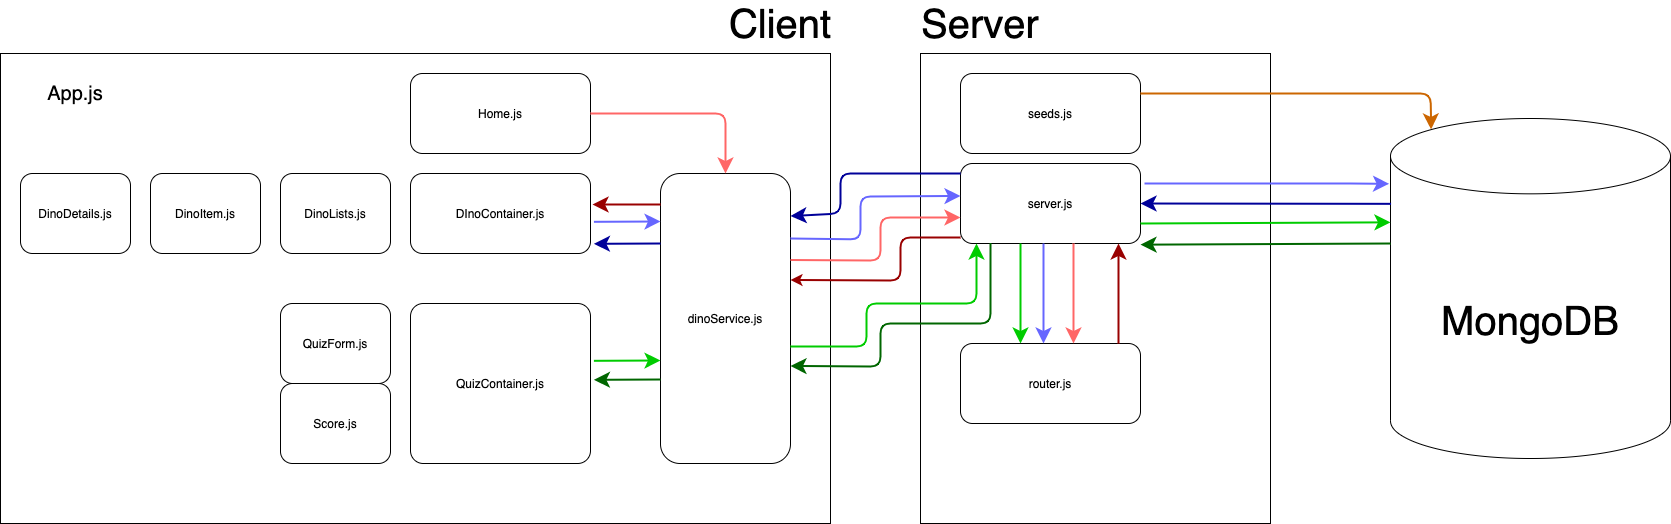

The diagram above was exported from draw.io. Its source (the exported page's mxGraphModel, read from the mxfile embedded in the PNG):
<mxGraphModel dx="2532" dy="878" grid="1" gridSize="10" guides="1" tooltips="1" connect="1" arrows="1" fold="1" page="1" pageScale="1" pageWidth="827" pageHeight="1169" math="0" shadow="0">
  <root>
    <mxCell id="0" />
    <mxCell id="1" parent="0" />
    <mxCell id="HHuKCilpXihRQzWT8LTN-1" value="" style="rounded=0;whiteSpace=wrap;html=1;fillColor=none;" vertex="1" parent="1">
      <mxGeometry x="-300" y="90" width="830" height="470" as="geometry" />
    </mxCell>
    <mxCell id="HHuKCilpXihRQzWT8LTN-2" value="" style="rounded=0;whiteSpace=wrap;html=1;fillColor=none;" vertex="1" parent="1">
      <mxGeometry x="620" y="90" width="350" height="470" as="geometry" />
    </mxCell>
    <mxCell id="HHuKCilpXihRQzWT8LTN-4" value="&lt;font style=&quot;font-size: 40px&quot;&gt;MongoDB&lt;/font&gt;" style="shape=cylinder3;whiteSpace=wrap;html=1;boundedLbl=1;backgroundOutline=1;size=37.66668701171875;fillColor=none;" vertex="1" parent="1">
      <mxGeometry x="1090" y="155" width="280" height="340" as="geometry" />
    </mxCell>
    <mxCell id="HHuKCilpXihRQzWT8LTN-5" value="&lt;font style=&quot;font-size: 40px&quot;&gt;Client&lt;/font&gt;" style="text;html=1;strokeColor=none;fillColor=none;align=center;verticalAlign=middle;whiteSpace=wrap;rounded=0;" vertex="1" parent="1">
      <mxGeometry x="460" y="50" width="40" height="20" as="geometry" />
    </mxCell>
    <mxCell id="HHuKCilpXihRQzWT8LTN-6" value="Home.js" style="rounded=1;whiteSpace=wrap;html=1;fillColor=none;" vertex="1" parent="1">
      <mxGeometry x="110" y="110" width="180" height="80" as="geometry" />
    </mxCell>
    <mxCell id="HHuKCilpXihRQzWT8LTN-7" value="DInoContainer.js" style="rounded=1;whiteSpace=wrap;html=1;fillColor=none;" vertex="1" parent="1">
      <mxGeometry x="110" y="210" width="180" height="80" as="geometry" />
    </mxCell>
    <mxCell id="HHuKCilpXihRQzWT8LTN-10" value="DinoDetails.js" style="rounded=1;whiteSpace=wrap;html=1;fillColor=none;" vertex="1" parent="1">
      <mxGeometry x="-280" y="210" width="110" height="80" as="geometry" />
    </mxCell>
    <mxCell id="HHuKCilpXihRQzWT8LTN-11" value="dinoService.js" style="rounded=1;whiteSpace=wrap;html=1;fillColor=none;" vertex="1" parent="1">
      <mxGeometry x="360" y="210" width="130" height="290" as="geometry" />
    </mxCell>
    <mxCell id="HHuKCilpXihRQzWT8LTN-12" value="QuizContainer.js" style="rounded=1;whiteSpace=wrap;html=1;fillColor=none;arcSize=8;" vertex="1" parent="1">
      <mxGeometry x="110" y="340" width="180" height="160" as="geometry" />
    </mxCell>
    <mxCell id="HHuKCilpXihRQzWT8LTN-13" value="QuizForm.js" style="rounded=1;whiteSpace=wrap;html=1;fillColor=none;" vertex="1" parent="1">
      <mxGeometry x="-20" y="340" width="110" height="80" as="geometry" />
    </mxCell>
    <mxCell id="HHuKCilpXihRQzWT8LTN-16" value="DinoItem.js" style="rounded=1;whiteSpace=wrap;html=1;fillColor=none;" vertex="1" parent="1">
      <mxGeometry x="-150" y="210" width="110" height="80" as="geometry" />
    </mxCell>
    <mxCell id="HHuKCilpXihRQzWT8LTN-17" value="DinoLists.js" style="rounded=1;whiteSpace=wrap;html=1;fillColor=none;" vertex="1" parent="1">
      <mxGeometry x="-20" y="210" width="110" height="80" as="geometry" />
    </mxCell>
    <mxCell id="HHuKCilpXihRQzWT8LTN-18" value="Score.js" style="rounded=1;whiteSpace=wrap;html=1;fillColor=none;" vertex="1" parent="1">
      <mxGeometry x="-20" y="420" width="110" height="80" as="geometry" />
    </mxCell>
    <mxCell id="HHuKCilpXihRQzWT8LTN-19" value="&lt;span style=&quot;font-size: 40px&quot;&gt;Server&lt;/span&gt;" style="text;html=1;strokeColor=none;fillColor=none;align=center;verticalAlign=middle;whiteSpace=wrap;rounded=0;" vertex="1" parent="1">
      <mxGeometry x="660" y="50" width="40" height="20" as="geometry" />
    </mxCell>
    <mxCell id="HHuKCilpXihRQzWT8LTN-21" value="seeds.js" style="rounded=1;whiteSpace=wrap;html=1;fillColor=none;" vertex="1" parent="1">
      <mxGeometry x="660" y="110" width="180" height="80" as="geometry" />
    </mxCell>
    <mxCell id="HHuKCilpXihRQzWT8LTN-22" value="server.js" style="rounded=1;whiteSpace=wrap;html=1;fillColor=none;" vertex="1" parent="1">
      <mxGeometry x="660" y="200" width="180" height="80" as="geometry" />
    </mxCell>
    <mxCell id="HHuKCilpXihRQzWT8LTN-23" value="router.js" style="rounded=1;whiteSpace=wrap;html=1;fillColor=none;" vertex="1" parent="1">
      <mxGeometry x="660" y="380" width="180" height="80" as="geometry" />
    </mxCell>
    <mxCell id="HHuKCilpXihRQzWT8LTN-26" value="" style="endArrow=classic;html=1;strokeWidth=2;endFill=1;endSize=10;exitX=1;exitY=0.5;exitDx=0;exitDy=0;entryX=0.5;entryY=0;entryDx=0;entryDy=0;strokeColor=#FF6666;" edge="1" parent="1" source="HHuKCilpXihRQzWT8LTN-6" target="HHuKCilpXihRQzWT8LTN-11">
      <mxGeometry width="50" height="50" relative="1" as="geometry">
        <mxPoint x="340" y="60" as="sourcePoint" />
        <mxPoint x="390" y="10" as="targetPoint" />
        <Array as="points">
          <mxPoint x="425" y="150" />
        </Array>
      </mxGeometry>
    </mxCell>
    <mxCell id="HHuKCilpXihRQzWT8LTN-28" value="" style="endArrow=classic;html=1;strokeWidth=2;endFill=1;endSize=10;exitX=1;exitY=0.25;exitDx=0;exitDy=0;entryX=0;entryY=0.5;entryDx=0;entryDy=0;strokeColor=#FF6666;" edge="1" parent="1">
      <mxGeometry width="50" height="50" relative="1" as="geometry">
        <mxPoint x="490" y="296.5" as="sourcePoint" />
        <mxPoint x="660" y="254" as="targetPoint" />
        <Array as="points">
          <mxPoint x="580" y="297" />
          <mxPoint x="580" y="254" />
        </Array>
      </mxGeometry>
    </mxCell>
    <mxCell id="HHuKCilpXihRQzWT8LTN-30" value="" style="endArrow=classic;html=1;strokeWidth=2;endFill=1;endSize=10;entryX=0.5;entryY=0;entryDx=0;entryDy=0;strokeColor=#FF6666;" edge="1" parent="1">
      <mxGeometry width="50" height="50" relative="1" as="geometry">
        <mxPoint x="773" y="280" as="sourcePoint" />
        <mxPoint x="773" y="380" as="targetPoint" />
        <Array as="points">
          <mxPoint x="773" y="280" />
        </Array>
      </mxGeometry>
    </mxCell>
    <mxCell id="HHuKCilpXihRQzWT8LTN-38" value="" style="endArrow=classic;html=1;endSize=10;strokeColor=#990000;strokeWidth=2;entryX=0.75;entryY=1;entryDx=0;entryDy=0;exitX=0.75;exitY=0;exitDx=0;exitDy=0;" edge="1" parent="1">
      <mxGeometry width="50" height="50" relative="1" as="geometry">
        <mxPoint x="818" y="380" as="sourcePoint" />
        <mxPoint x="818" y="280" as="targetPoint" />
      </mxGeometry>
    </mxCell>
    <mxCell id="HHuKCilpXihRQzWT8LTN-40" value="" style="endArrow=none;html=1;strokeWidth=2;endFill=0;endSize=10;exitX=1;exitY=0.25;exitDx=0;exitDy=0;entryX=0;entryY=0.5;entryDx=0;entryDy=0;strokeColor=#990000;startArrow=classic;startFill=1;" edge="1" parent="1">
      <mxGeometry width="50" height="50" relative="1" as="geometry">
        <mxPoint x="490" y="316.5" as="sourcePoint" />
        <mxPoint x="660" y="274" as="targetPoint" />
        <Array as="points">
          <mxPoint x="600" y="317" />
          <mxPoint x="600" y="274" />
        </Array>
      </mxGeometry>
    </mxCell>
    <mxCell id="HHuKCilpXihRQzWT8LTN-41" value="" style="endArrow=classic;html=1;endSize=10;strokeColor=#990000;strokeWidth=2;" edge="1" parent="1">
      <mxGeometry width="50" height="50" relative="1" as="geometry">
        <mxPoint x="360" y="241" as="sourcePoint" />
        <mxPoint x="292" y="241" as="targetPoint" />
      </mxGeometry>
    </mxCell>
    <mxCell id="HHuKCilpXihRQzWT8LTN-42" value="" style="endArrow=classic;html=1;endSize=10;strokeWidth=2;exitX=1.019;exitY=0.604;exitDx=0;exitDy=0;exitPerimeter=0;strokeColor=#6666FF;" edge="1" parent="1" source="HHuKCilpXihRQzWT8LTN-7">
      <mxGeometry width="50" height="50" relative="1" as="geometry">
        <mxPoint x="440" y="300" as="sourcePoint" />
        <mxPoint x="360" y="258" as="targetPoint" />
      </mxGeometry>
    </mxCell>
    <mxCell id="HHuKCilpXihRQzWT8LTN-44" value="" style="endArrow=classic;html=1;strokeWidth=2;endFill=1;endSize=10;exitX=1;exitY=0.25;exitDx=0;exitDy=0;entryX=0;entryY=0.5;entryDx=0;entryDy=0;strokeColor=#6666FF;" edge="1" parent="1">
      <mxGeometry width="50" height="50" relative="1" as="geometry">
        <mxPoint x="490" y="275" as="sourcePoint" />
        <mxPoint x="660" y="232.5" as="targetPoint" />
        <Array as="points">
          <mxPoint x="560" y="276" />
          <mxPoint x="560" y="233" />
        </Array>
      </mxGeometry>
    </mxCell>
    <mxCell id="HHuKCilpXihRQzWT8LTN-45" value="" style="endArrow=classic;html=1;strokeWidth=2;endFill=1;endSize=10;entryX=0.5;entryY=0;entryDx=0;entryDy=0;strokeColor=#6666FF;" edge="1" parent="1">
      <mxGeometry width="50" height="50" relative="1" as="geometry">
        <mxPoint x="743" y="280" as="sourcePoint" />
        <mxPoint x="743" y="380" as="targetPoint" />
        <Array as="points">
          <mxPoint x="743" y="280" />
        </Array>
      </mxGeometry>
    </mxCell>
    <mxCell id="HHuKCilpXihRQzWT8LTN-48" value="" style="endArrow=classic;html=1;strokeWidth=2;endFill=1;endSize=10;entryX=-0.005;entryY=0.192;entryDx=0;entryDy=0;strokeColor=#6666FF;entryPerimeter=0;" edge="1" parent="1" target="HHuKCilpXihRQzWT8LTN-4">
      <mxGeometry width="50" height="50" relative="1" as="geometry">
        <mxPoint x="1040" y="220" as="sourcePoint" />
        <mxPoint x="1040" y="320" as="targetPoint" />
        <Array as="points">
          <mxPoint x="840" y="220" />
          <mxPoint x="1040" y="220" />
        </Array>
      </mxGeometry>
    </mxCell>
    <mxCell id="HHuKCilpXihRQzWT8LTN-51" value="" style="endArrow=classic;html=1;endSize=10;strokeColor=#000099;strokeWidth=2;entryX=1;entryY=0.5;entryDx=0;entryDy=0;exitX=0.002;exitY=0.251;exitDx=0;exitDy=0;exitPerimeter=0;" edge="1" parent="1" source="HHuKCilpXihRQzWT8LTN-4" target="HHuKCilpXihRQzWT8LTN-22">
      <mxGeometry width="50" height="50" relative="1" as="geometry">
        <mxPoint x="860" y="300" as="sourcePoint" />
        <mxPoint x="910" y="250" as="targetPoint" />
      </mxGeometry>
    </mxCell>
    <mxCell id="HHuKCilpXihRQzWT8LTN-53" value="" style="endArrow=none;html=1;strokeWidth=2;endFill=0;endSize=10;exitX=1;exitY=0.25;exitDx=0;exitDy=0;entryX=0;entryY=0.5;entryDx=0;entryDy=0;startArrow=classic;startFill=1;strokeColor=#000099;startSize=10;" edge="1" parent="1">
      <mxGeometry width="50" height="50" relative="1" as="geometry">
        <mxPoint x="490" y="252.5" as="sourcePoint" />
        <mxPoint x="660" y="210" as="targetPoint" />
        <Array as="points">
          <mxPoint x="540" y="250" />
          <mxPoint x="540" y="210" />
        </Array>
      </mxGeometry>
    </mxCell>
    <mxCell id="HHuKCilpXihRQzWT8LTN-54" value="" style="endArrow=none;html=1;endSize=10;strokeWidth=2;exitX=1.019;exitY=0.604;exitDx=0;exitDy=0;exitPerimeter=0;strokeColor=#000099;startArrow=classic;startFill=1;endFill=0;startSize=10;" edge="1" parent="1">
      <mxGeometry width="50" height="50" relative="1" as="geometry">
        <mxPoint x="293.4200000000001" y="280.32000000000005" as="sourcePoint" />
        <mxPoint x="360" y="280" as="targetPoint" />
      </mxGeometry>
    </mxCell>
    <mxCell id="HHuKCilpXihRQzWT8LTN-56" value="" style="endArrow=classic;html=1;endSize=10;strokeWidth=2;exitX=1.019;exitY=0.604;exitDx=0;exitDy=0;exitPerimeter=0;strokeColor=#00CC00;" edge="1" parent="1">
      <mxGeometry width="50" height="50" relative="1" as="geometry">
        <mxPoint x="293.4200000000001" y="397.32000000000005" as="sourcePoint" />
        <mxPoint x="360" y="397" as="targetPoint" />
      </mxGeometry>
    </mxCell>
    <mxCell id="HHuKCilpXihRQzWT8LTN-57" value="" style="endArrow=none;html=1;endSize=10;strokeWidth=2;exitX=1.019;exitY=0.604;exitDx=0;exitDy=0;exitPerimeter=0;startArrow=classic;startFill=1;endFill=0;startSize=10;strokeColor=#006600;" edge="1" parent="1">
      <mxGeometry width="50" height="50" relative="1" as="geometry">
        <mxPoint x="293.4200000000001" y="416.32000000000016" as="sourcePoint" />
        <mxPoint x="360" y="416" as="targetPoint" />
      </mxGeometry>
    </mxCell>
    <mxCell id="HHuKCilpXihRQzWT8LTN-59" value="" style="endArrow=classic;html=1;strokeWidth=2;endFill=1;endSize=10;strokeColor=#00CC00;" edge="1" parent="1">
      <mxGeometry width="50" height="50" relative="1" as="geometry">
        <mxPoint x="490" y="383" as="sourcePoint" />
        <mxPoint x="676" y="280" as="targetPoint" />
        <Array as="points">
          <mxPoint x="566" y="383" />
          <mxPoint x="566" y="340" />
          <mxPoint x="676" y="340" />
        </Array>
      </mxGeometry>
    </mxCell>
    <mxCell id="HHuKCilpXihRQzWT8LTN-60" value="" style="endArrow=classic;html=1;strokeWidth=2;endFill=1;endSize=10;entryX=0.5;entryY=0;entryDx=0;entryDy=0;strokeColor=#00CC00;" edge="1" parent="1">
      <mxGeometry width="50" height="50" relative="1" as="geometry">
        <mxPoint x="720" y="280" as="sourcePoint" />
        <mxPoint x="720" y="380" as="targetPoint" />
        <Array as="points">
          <mxPoint x="720" y="280" />
        </Array>
      </mxGeometry>
    </mxCell>
    <mxCell id="HHuKCilpXihRQzWT8LTN-63" value="" style="endArrow=classic;html=1;startSize=10;endSize=10;strokeColor=#00CC00;strokeWidth=2;exitX=1;exitY=0.75;exitDx=0;exitDy=0;entryX=0;entryY=0;entryDx=0;entryDy=103.83334350585938;entryPerimeter=0;" edge="1" parent="1" source="HHuKCilpXihRQzWT8LTN-22" target="HHuKCilpXihRQzWT8LTN-4">
      <mxGeometry width="50" height="50" relative="1" as="geometry">
        <mxPoint x="980" y="330" as="sourcePoint" />
        <mxPoint x="1030" y="280" as="targetPoint" />
      </mxGeometry>
    </mxCell>
    <mxCell id="HHuKCilpXihRQzWT8LTN-64" value="" style="endArrow=none;html=1;startSize=10;endSize=10;strokeWidth=2;exitX=1;exitY=0.75;exitDx=0;exitDy=0;entryX=0;entryY=0;entryDx=0;entryDy=103.83334350585938;entryPerimeter=0;startArrow=classic;startFill=1;endFill=0;strokeColor=#006600;" edge="1" parent="1">
      <mxGeometry width="50" height="50" relative="1" as="geometry">
        <mxPoint x="840" y="281.17" as="sourcePoint" />
        <mxPoint x="1090" y="280.0033435058594" as="targetPoint" />
      </mxGeometry>
    </mxCell>
    <mxCell id="HHuKCilpXihRQzWT8LTN-65" value="" style="endArrow=none;html=1;strokeWidth=2;endFill=0;endSize=10;exitX=1;exitY=0.25;exitDx=0;exitDy=0;entryX=0.167;entryY=0.995;entryDx=0;entryDy=0;entryPerimeter=0;startArrow=classic;startFill=1;strokeColor=#006600;startSize=10;" edge="1" parent="1" target="HHuKCilpXihRQzWT8LTN-22">
      <mxGeometry width="50" height="50" relative="1" as="geometry">
        <mxPoint x="490" y="402.5" as="sourcePoint" />
        <mxPoint x="690" y="300" as="targetPoint" />
        <Array as="points">
          <mxPoint x="580" y="403" />
          <mxPoint x="580" y="360" />
          <mxPoint x="690" y="360" />
        </Array>
      </mxGeometry>
    </mxCell>
    <mxCell id="HHuKCilpXihRQzWT8LTN-68" value="" style="endArrow=classic;html=1;startSize=10;endSize=10;strokeWidth=2;exitX=1;exitY=0.25;exitDx=0;exitDy=0;entryX=0.145;entryY=0;entryDx=0;entryDy=10.923339233398437;entryPerimeter=0;strokeColor=#CC6600;" edge="1" parent="1" source="HHuKCilpXihRQzWT8LTN-21" target="HHuKCilpXihRQzWT8LTN-4">
      <mxGeometry width="50" height="50" relative="1" as="geometry">
        <mxPoint x="1030" y="130" as="sourcePoint" />
        <mxPoint x="1160" y="130" as="targetPoint" />
        <Array as="points">
          <mxPoint x="1130" y="130" />
        </Array>
      </mxGeometry>
    </mxCell>
    <mxCell id="HHuKCilpXihRQzWT8LTN-69" value="&lt;font style=&quot;font-size: 20px&quot;&gt;App.js&lt;/font&gt;" style="text;html=1;strokeColor=none;fillColor=none;align=center;verticalAlign=middle;whiteSpace=wrap;rounded=0;" vertex="1" parent="1">
      <mxGeometry x="-245" y="120" width="40" height="20" as="geometry" />
    </mxCell>
  </root>
</mxGraphModel>